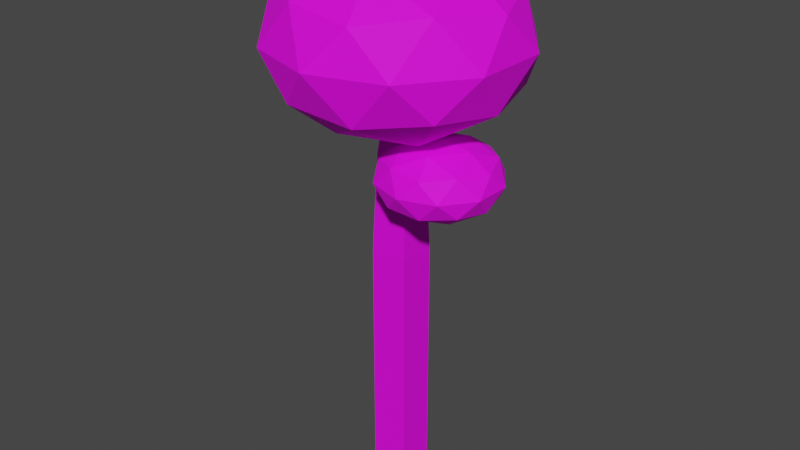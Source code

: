# Source: tree_2.blend  (saved by Blender 2.83.19; exported with 4.5.12 LTS)
import bpy
from mathutils import Matrix  # noqa: F401  (used for matrix-valued properties, if any)

bpy.ops.wm.read_factory_settings(use_empty=True)
scene = bpy.context.scene
scene.name = 'Scene'

# ---- collections
col_collection = bpy.data.collections.new('Collection'); scene.collection.children.link(col_collection)

# ---- images (referenced by path relative to the original .blend; pixels are not part of the script)
import os
ASSET_DIR = os.environ.get("B2B_ASSET_DIR", "")  # directory of the original .blend (textures are referenced by path, not embedded)
HERE = os.path.dirname(os.path.abspath(__file__))  # packed textures are extracted next to this script under _unpacked/

def load_image(name, relpath, width, height, colorspace="sRGB"):
    """Load a texture the original file referenced (path relative to the .blend, or extracted next to this script)."""
    p = next((c for c in (os.path.join(HERE, relpath), os.path.join(ASSET_DIR, relpath)) if relpath and os.path.exists(c)), "")
    if p:
        img = bpy.data.images.load(p, check_existing=True)
        img.name = name
    else:  # same state as the original file: an image datablock whose file is absent (Cycles renders it pink)
        img = bpy.data.images.new(name, width, height)
        img.source = "FILE"
        img.filepath = "//" + (relpath or name)
    img.colorspace_settings.name = colorspace
    return img
img_pallete_png = load_image('pallete.png', 'pallete.png', 1024, 1024, 'sRGB')

# ---- materials (node trees are filled in below, after node groups)
mat_material_001 = bpy.data.materials.new('Material.001')
mat_material_001.alpha_threshold = 0.0
mat_material_001.use_transparent_shadow = False
mat_material_001.line_color = (0.0, 0.0, 0.0, 1.0)

# ---- material node trees
mat_material_001.use_nodes = True; mat_material_001.node_tree.nodes.clear()
_N = mat_material_001.node_tree.nodes; _L = mat_material_001.node_tree.links
n0 = _N.new('ShaderNodeOutputMaterial'); n0.name = 'Material Output'; n0.location = (300, 300)
n1 = _N.new('ShaderNodeBsdfPrincipled'); n1.name = 'Principled BSDF'; n1.location = (10, 300)
n1.distribution = 'GGX'
n1.subsurface_method = 'BURLEY'
n1.inputs[2].default_value = 0.767
n1.inputs[3].default_value = 1.45
n1.inputs[13].default_value = 0.283
n1.inputs[27].default_value = (0.0, 0.0, 0.0, 1.0)
n1.inputs[28].default_value = 1.0
n2 = _N.new('ShaderNodeTexImage'); n2.name = 'Image Texture'; n2.location = (-280, 280)
n2.image = img_pallete_png
_L.new(n1.outputs[0], n0.inputs[0])
_L.new(n2.outputs[0], n1.inputs[0])
n0.is_active_output = True

# ---- world
world_world = bpy.data.worlds.new('World'); scene.world = world_world
world_world.use_nodes = True; world_world.node_tree.nodes.clear()
_N = world_world.node_tree.nodes; _L = world_world.node_tree.links
n0 = _N.new('ShaderNodeOutputWorld'); n0.name = 'World Output'; n0.location = (300, 300)
n1 = _N.new('ShaderNodeBackground'); n1.name = 'Background'; n1.location = (10, 300)
n1.inputs[0].default_value = (0.05088, 0.05088, 0.05088, 1.0)
_L.new(n1.outputs[0], n0.inputs[0])
n0.is_active_output = True
world_world.color = (0.05088, 0.05088, 0.05088)
world_world.use_sun_shadow = False
world_world.sun_shadow_jitter_overblur = 0.0

# ---- meshes
me_cube_001 = bpy.data.meshes.new('Cube.001')
me_cube_001.from_pydata([(0.764, 0.764, 4.963), (0.764, 0.764, 0.0), (0.764, -0.764, 4.963), (0.764, -0.764, 0.0), (-0.764, 0.764, 4.963), (-0.764, 0.764, 0.0), (-0.764, -0.764, 4.963), (-0.764, -0.764, 0.0), (0.6166, 0.6166, 8.963), (0.6166, -0.6166, 8.963), (-0.6166, 0.6166, 8.963), (-0.6166, -0.6166, 8.963), (0.1866, 0.1866, 12.96), (0.1866, -0.1866, 12.96), (-0.1866, 0.1866, 12.96), (-0.1866, -0.1866, 12.96), (1.907, -0.1612, 7.053), (3.672, -1.443, 7.887), (1.233, -2.235, 7.887), (-0.2736, -0.1612, 7.887), (1.233, 1.913, 7.887), (3.672, 1.121, 7.887), (2.581, -2.235, 9.237), (0.143, -1.443, 9.237), (0.143, 1.121, 9.237), (2.581, 1.913, 9.237), (4.088, -0.1612, 9.237), (1.907, -0.1612, 10.07), (1.511, -1.38, 7.278), (2.944, -0.9147, 7.278), (2.548, -2.134, 7.768), (3.982, -0.1612, 7.768), (2.944, 0.5923, 7.278), (0.6254, -0.1612, 7.278), (0.2293, -1.38, 7.768), (1.511, 1.058, 7.278), (0.2293, 1.058, 7.768), (2.548, 1.811, 7.768), (4.226, -0.9147, 8.562), (4.226, 0.5923, 8.562), (1.907, -2.6, 8.562), (3.341, -2.134, 8.562), (-0.4117, -0.9147, 8.562), (0.4741, -2.134, 8.562), (0.4741, 1.811, 8.562), (-0.4117, 0.5923, 8.562), (3.341, 1.811, 8.562), (1.907, 2.277, 8.562), (3.585, -1.38, 9.355), (1.266, -2.134, 9.355), (-0.1668, -0.1612, 9.355), (1.266, 1.811, 9.355), (3.585, 1.058, 9.355), (2.303, -1.38, 9.845), (3.189, -0.1612, 9.845), (0.8703, -0.9147, 9.845), (0.8703, 0.5923, 9.845), (2.303, 1.058, 9.845), (-0.06791, 0.0, 9.673), (3.536, -2.619, 11.65), (-1.445, -4.237, 11.65), (-4.523, 0.0, 11.65), (-1.445, 4.237, 11.65), (3.536, 2.619, 11.65), (1.309, -4.237, 14.85), (-3.672, -2.619, 14.85), (-3.672, 2.619, 14.85), (1.309, 4.237, 14.85), (4.387, 0.0, 14.85), (-0.06791, 0.0, 16.83), (-0.8771, -2.49, 10.21), (2.051, -1.539, 10.21), (1.241, -4.03, 11.37), (4.169, 0.0, 11.37), (2.051, 1.539, 10.21), (-2.687, 0.0, 10.21), (-3.496, -2.49, 11.37), (-0.8771, 2.49, 10.21), (-3.496, 2.49, 11.37), (1.241, 4.03, 11.37), (4.669, -1.539, 13.25), (4.669, 1.539, 13.25), (-0.06791, -4.981, 13.25), (2.86, -4.03, 13.25), (-4.805, -1.539, 13.25), (-2.996, -4.03, 13.25), (-2.996, 4.03, 13.25), (-4.805, 1.539, 13.25), (2.86, 4.03, 13.25), (-0.06791, 4.981, 13.25), (3.36, -2.49, 15.13), (-1.377, -4.03, 15.13), (-4.305, 0.0, 15.13), (-1.377, 4.03, 15.13), (3.36, 2.49, 15.13), (0.7413, -2.49, 16.29), (2.551, 0.0, 16.29), (-2.186, -1.539, 16.29), (-2.186, 1.539, 16.29), (0.7413, 2.49, 16.29), (0.764, 0.764, -5.0), (0.764, -0.764, -5.0), (-0.764, 0.764, -5.0), (-0.764, -0.764, -5.0)], [], [(4, 6, 11, 10), (3, 2, 6, 7), (7, 6, 4, 5), (5, 1, 100, 102), (1, 0, 2, 3), (5, 4, 0, 1), (10, 11, 15, 14), (2, 0, 8, 9), (0, 4, 10, 8), (6, 2, 9, 11), (12, 14, 15, 13), (11, 9, 13, 15), (8, 10, 14, 12), (9, 8, 12, 13), (16, 29, 28), (17, 29, 31), (16, 28, 33), (16, 33, 35), (16, 35, 32), (17, 31, 38), (18, 30, 40), (19, 34, 42), (20, 36, 44), (21, 37, 46), (17, 38, 41), (18, 40, 43), (19, 42, 45), (20, 44, 47), (21, 46, 39), (22, 48, 53), (23, 49, 55), (24, 50, 56), (25, 51, 57), (26, 52, 54), (54, 57, 27), (54, 52, 57), (52, 25, 57), (57, 56, 27), (57, 51, 56), (51, 24, 56), (56, 55, 27), (56, 50, 55), (50, 23, 55), (55, 53, 27), (55, 49, 53), (49, 22, 53), (53, 54, 27), (53, 48, 54), (48, 26, 54), (39, 52, 26), (39, 46, 52), (46, 25, 52), (47, 51, 25), (47, 44, 51), (44, 24, 51), (45, 50, 24), (45, 42, 50), (42, 23, 50), (43, 49, 23), (43, 40, 49), (40, 22, 49), (41, 48, 22), (41, 38, 48), (38, 26, 48), (46, 47, 25), (46, 37, 47), (37, 20, 47), (44, 45, 24), (44, 36, 45), (36, 19, 45), (42, 43, 23), (42, 34, 43), (34, 18, 43), (40, 41, 22), (40, 30, 41), (30, 17, 41), (38, 39, 26), (38, 31, 39), (31, 21, 39), (32, 37, 21), (32, 35, 37), (35, 20, 37), (35, 36, 20), (35, 33, 36), (33, 19, 36), (33, 34, 19), (33, 28, 34), (28, 18, 34), (31, 32, 21), (31, 29, 32), (29, 16, 32), (28, 30, 18), (28, 29, 30), (29, 17, 30), (58, 71, 70), (59, 71, 73), (58, 70, 75), (58, 75, 77), (58, 77, 74), (59, 73, 80), (60, 72, 82), (61, 76, 84), (62, 78, 86), (63, 79, 88), (59, 80, 83), (60, 82, 85), (61, 84, 87), (62, 86, 89), (63, 88, 81), (64, 90, 95), (65, 91, 97), (66, 92, 98), (67, 93, 99), (68, 94, 96), (96, 99, 69), (96, 94, 99), (94, 67, 99), (99, 98, 69), (99, 93, 98), (93, 66, 98), (98, 97, 69), (98, 92, 97), (92, 65, 97), (97, 95, 69), (97, 91, 95), (91, 64, 95), (95, 96, 69), (95, 90, 96), (90, 68, 96), (81, 94, 68), (81, 88, 94), (88, 67, 94), (89, 93, 67), (89, 86, 93), (86, 66, 93), (87, 92, 66), (87, 84, 92), (84, 65, 92), (85, 91, 65), (85, 82, 91), (82, 64, 91), (83, 90, 64), (83, 80, 90), (80, 68, 90), (88, 89, 67), (88, 79, 89), (79, 62, 89), (86, 87, 66), (86, 78, 87), (78, 61, 87), (84, 85, 65), (84, 76, 85), (76, 60, 85), (82, 83, 64), (82, 72, 83), (72, 59, 83), (80, 81, 68), (80, 73, 81), (73, 63, 81), (74, 79, 63), (74, 77, 79), (77, 62, 79), (77, 78, 62), (77, 75, 78), (75, 61, 78), (75, 76, 61), (75, 70, 76), (70, 60, 76), (73, 74, 63), (73, 71, 74), (71, 58, 74), (70, 72, 60), (70, 71, 72), (71, 59, 72), (102, 100, 101, 103), (3, 7, 103, 101), (7, 5, 102, 103), (1, 3, 101, 100)])
_uv = me_cube_001.uv_layers.new(name='UVMap')
_uv.uv.foreach_set('vector', [0.9271, 0.1021, 0.9271, 0.1021, 0.9271, 0.1021, 0.9271, 0.1021, 0.9271, 0.1021, 0.9271, 0.1021, 0.9271, 0.1021, 0.9271, 0.1021, 0.9271, 0.1021, 0.9271, 0.1021, 0.9271, 0.1021, 0.9271, 0.1021, 0.9271, 0.1021, 0.9271, 0.1021, 0.9271, 0.1021, 0.9271, 0.1021, 0.9271, 0.1021, 0.9271, 0.1021, 0.9271, 0.1021, 0.9271, 0.1021, 0.9271, 0.1021, 0.9271, 0.1021, 0.9271, 0.1021, 0.9271, 0.1021, 0.9271, 0.1021, 0.9271, 0.1021, 0.9271, 0.1021, 0.9271, 0.1021, 0.9271, 0.1021, 0.9271, 0.1021, 0.9271, 0.1021, 0.9271, 0.1021, 0.9271, 0.1021, 0.9271, 0.1021, 0.9271, 0.1021, 0.9271, 0.1021, 0.9271, 0.1021, 0.9271, 0.1021, 0.9271, 0.1021, 0.9271, 0.1021, 0.9271, 0.1021, 0.9271, 0.1021, 0.9271, 0.1021, 0.9271, 0.1021, 0.9271, 0.1021, 0.9271, 0.1021, 0.9271, 0.1021, 0.9271, 0.1021, 0.9271, 0.1021, 0.9271, 0.1021, 0.9271, 0.1021, 0.9271, 0.1021, 0.9271, 0.1021, 0.9271, 0.1021, 0.9271, 0.1021, 0.9271, 0.1021, 0.3725, 0.4917, 0.3725, 0.4917, 0.3725, 0.4917, 0.3725, 0.4917, 0.3725, 0.4917, 0.3725, 0.4917, 0.3725, 0.4917, 0.3725, 0.4917, 0.3725, 0.4917, 0.3725, 0.4917, 0.3725, 0.4917, 0.3725, 0.4917, 0.3725, 0.4917, 0.3725, 0.4917, 0.3725, 0.4917, 0.3725, 0.4917, 0.3725, 0.4917, 0.3725, 0.4917, 0.3725, 0.4917, 0.3725, 0.4917, 0.3725, 0.4917, 0.3725, 0.4917, 0.3725, 0.4917, 0.3725, 0.4917, 0.3725, 0.4917, 0.3725, 0.4917, 0.3725, 0.4917, 0.3725, 0.4917, 0.3725, 0.4917, 0.3725, 0.4917, 0.3725, 0.4917, 0.3725, 0.4917, 0.3725, 0.4917, 0.3725, 0.4917, 0.3725, 0.4917, 0.3725, 0.4917, 0.3725, 0.4917, 0.3725, 0.4917, 0.3725, 0.4917, 0.3725, 0.4917, 0.3725, 0.4917, 0.3725, 0.4917, 0.3725, 0.4917, 0.3725, 0.4917, 0.3725, 0.4917, 0.3576, 0.3744, 0.3576, 0.3744, 0.3576, 0.3744, 0.3576, 0.3744, 0.3576, 0.3744, 0.3576, 0.3744, 0.3725, 0.4917, 0.3725, 0.4917, 0.3725, 0.4917, 0.3576, 0.3744, 0.3576, 0.3744, 0.3576, 0.3744, 0.3576, 0.3744, 0.3576, 0.3744, 0.3576, 0.3744, 0.3576, 0.3744, 0.3576, 0.3744, 0.3576, 0.3744, 0.3576, 0.3744, 0.3576, 0.3744, 0.3576, 0.3744, 0.3576, 0.3744, 0.3576, 0.3744, 0.3576, 0.3744, 0.3576, 0.3744, 0.3576, 0.3744, 0.3576, 0.3744, 0.3576, 0.3744, 0.3576, 0.3744, 0.3576, 0.3744, 0.3576, 0.3744, 0.3576, 0.3744, 0.3576, 0.3744, 0.3576, 0.3744, 0.3576, 0.3744, 0.3576, 0.3744, 0.3725, 0.4917, 0.3725, 0.4917, 0.3725, 0.4917, 0.3725, 0.4917, 0.3725, 0.4917, 0.3725, 0.4917, 0.3576, 0.3744, 0.3576, 0.3744, 0.3576, 0.3744, 0.3576, 0.3744, 0.3576, 0.3744, 0.3576, 0.3744, 0.3576, 0.3744, 0.3576, 0.3744, 0.3576, 0.3744, 0.3576, 0.3744, 0.3576, 0.3744, 0.3576, 0.3744, 0.3576, 0.3744, 0.3576, 0.3744, 0.3576, 0.3744, 0.3576, 0.3744, 0.3576, 0.3744, 0.3576, 0.3744, 0.3725, 0.4917, 0.3725, 0.4917, 0.3725, 0.4917, 0.3725, 0.4917, 0.3725, 0.4917, 0.3725, 0.4917, 0.3725, 0.4917, 0.3725, 0.4917, 0.3725, 0.4917, 0.3725, 0.4917, 0.3725, 0.4917, 0.3725, 0.4917, 0.3725, 0.4917, 0.3725, 0.4917, 0.3725, 0.4917, 0.3725, 0.4917, 0.3725, 0.4917, 0.3725, 0.4917, 0.3725, 0.4917, 0.3725, 0.4917, 0.3725, 0.4917, 0.3725, 0.4917, 0.3725, 0.4917, 0.3725, 0.4917, 0.3725, 0.4917, 0.3725, 0.4917, 0.3725, 0.4917, 0.3725, 0.4917, 0.3725, 0.4917, 0.3725, 0.4917, 0.3725, 0.4917, 0.3725, 0.4917, 0.3725, 0.4917, 0.3725, 0.4917, 0.3725, 0.4917, 0.3725, 0.4917, 0.3725, 0.4917, 0.3725, 0.4917, 0.3725, 0.4917, 0.3725, 0.4917, 0.3725, 0.4917, 0.3725, 0.4917, 0.3725, 0.4917, 0.3725, 0.4917, 0.3725, 0.4917, 0.3725, 0.4917, 0.3725, 0.4917, 0.3725, 0.4917, 0.3725, 0.4917, 0.3725, 0.4917, 0.3725, 0.4917, 0.3725, 0.4917, 0.3725, 0.4917, 0.3725, 0.4917, 0.3725, 0.4917, 0.3725, 0.4917, 0.3725, 0.4917, 0.3725, 0.4917, 0.3725, 0.4917, 0.3725, 0.4917, 0.3725, 0.4917, 0.3725, 0.4917, 0.3725, 0.4917, 0.3725, 0.4917, 0.3725, 0.4917, 0.3725, 0.4917, 0.3725, 0.4917, 0.3725, 0.4917, 0.3725, 0.4917, 0.3725, 0.4917, 0.3725, 0.4917, 0.3725, 0.4917, 0.3725, 0.4917, 0.3725, 0.4917, 0.3725, 0.4917, 0.3725, 0.4917, 0.3725, 0.4917, 0.3725, 0.4917, 0.3725, 0.4917, 0.3725, 0.4917, 0.3725, 0.4917, 0.3725, 0.4917, 0.3725, 0.4917, 0.3725, 0.4917, 0.3725, 0.4917, 0.3725, 0.4917, 0.3725, 0.4917, 0.3725, 0.4917, 0.3725, 0.4917, 0.3725, 0.4917, 0.3725, 0.4917, 0.3725, 0.4917, 0.3725, 0.4917, 0.3725, 0.4917, 0.3725, 0.4917, 0.3725, 0.4917, 0.3725, 0.4917, 0.3725, 0.4917, 0.3725, 0.4917, 0.3725, 0.4917, 0.3725, 0.4917, 0.3725, 0.4917, 0.3725, 0.4917, 0.3725, 0.4917, 0.3725, 0.4917, 0.3725, 0.4917, 0.3725, 0.4917, 0.3725, 0.4917, 0.3725, 0.4917, 0.3725, 0.4917, 0.3725, 0.4917, 0.3725, 0.4917, 0.3725, 0.4917, 0.3725, 0.4917, 0.3725, 0.4917, 0.3725, 0.4917, 0.3725, 0.4917, 0.3725, 0.4917, 0.3725, 0.4917, 0.3725, 0.4917, 0.3725, 0.4917, 0.3725, 0.4917, 0.3725, 0.4917, 0.3725, 0.4917, 0.3725, 0.4917, 0.3725, 0.4917, 0.3725, 0.4917, 0.3725, 0.4917, 0.3725, 0.4917, 0.3725, 0.4917, 0.3725, 0.4917, 0.3725, 0.4917, 0.3725, 0.4917, 0.3725, 0.4917, 0.3725, 0.4917, 0.3725, 0.4917, 0.3725, 0.4917, 0.3725, 0.4917, 0.3725, 0.4917, 0.3725, 0.4917, 0.3725, 0.4917, 0.3725, 0.4917, 0.3725, 0.4917, 0.3725, 0.4917, 0.3725, 0.4917, 0.3725, 0.4917, 0.3725, 0.4917, 0.3725, 0.4917, 0.3725, 0.4917, 0.3725, 0.4917, 0.3725, 0.4917, 0.3725, 0.4917, 0.3725, 0.4917, 0.3725, 0.4917, 0.3725, 0.4917, 0.3725, 0.4917, 0.3725, 0.4917, 0.3725, 0.4917, 0.3725, 0.4917, 0.3725, 0.4917, 0.3725, 0.4917, 0.3725, 0.4917, 0.3725, 0.4917, 0.3725, 0.4917, 0.3725, 0.4917, 0.3725, 0.4917, 0.3725, 0.4917, 0.3725, 0.4917, 0.3725, 0.4917, 0.3725, 0.4917, 0.3725, 0.4917, 0.3725, 0.4917, 0.3725, 0.4917, 0.3725, 0.4917, 0.3725, 0.4917, 0.3725, 0.4917, 0.3725, 0.4917, 0.3725, 0.4917, 0.3725, 0.4917, 0.3725, 0.4917, 0.3576, 0.3744, 0.3576, 0.3744, 0.3576, 0.3744, 0.3576, 0.3744, 0.3576, 0.3744, 0.3576, 0.3744, 0.3576, 0.3744, 0.3576, 0.3744, 0.3576, 0.3744, 0.3576, 0.3744, 0.3576, 0.3744, 0.3576, 0.3744, 0.3576, 0.3744, 0.3576, 0.3744, 0.3576, 0.3744, 0.3576, 0.3744, 0.3576, 0.3744, 0.3576, 0.3744, 0.3576, 0.3744, 0.3576, 0.3744, 0.3576, 0.3744, 0.3576, 0.3744, 0.3576, 0.3744, 0.3576, 0.3744, 0.3576, 0.3744, 0.3576, 0.3744, 0.3576, 0.3744, 0.3576, 0.3744, 0.3576, 0.3744, 0.3576, 0.3744, 0.3576, 0.3744, 0.3576, 0.3744, 0.3576, 0.3744, 0.3576, 0.3744, 0.3576, 0.3744, 0.3576, 0.3744, 0.3576, 0.3744, 0.3576, 0.3744, 0.3576, 0.3744, 0.3576, 0.3744, 0.3576, 0.3744, 0.3576, 0.3744, 0.3576, 0.3744, 0.3576, 0.3744, 0.3576, 0.3744, 0.3576, 0.3744, 0.3576, 0.3744, 0.3576, 0.3744, 0.3576, 0.3744, 0.3576, 0.3744, 0.3576, 0.3744, 0.3576, 0.3744, 0.3576, 0.3744, 0.3576, 0.3744, 0.3576, 0.3744, 0.3576, 0.3744, 0.3576, 0.3744, 0.3576, 0.3744, 0.3576, 0.3744, 0.3576, 0.3744, 0.3725, 0.4917, 0.3725, 0.4917, 0.3725, 0.4917, 0.3725, 0.4917, 0.3725, 0.4917, 0.3725, 0.4917, 0.3725, 0.4917, 0.3725, 0.4917, 0.3725, 0.4917, 0.3725, 0.4917, 0.3725, 0.4917, 0.3725, 0.4917, 0.3725, 0.4917, 0.3725, 0.4917, 0.3725, 0.4917, 0.3725, 0.4917, 0.3725, 0.4917, 0.3725, 0.4917, 0.3576, 0.3744, 0.3576, 0.3744, 0.3576, 0.3744, 0.3725, 0.4917, 0.3725, 0.4917, 0.3725, 0.4917, 0.3725, 0.4917, 0.3725, 0.4917, 0.3725, 0.4917, 0.3725, 0.4917, 0.3725, 0.4917, 0.3725, 0.4917, 0.3725, 0.4917, 0.3725, 0.4917, 0.3725, 0.4917, 0.3725, 0.4917, 0.3725, 0.4917, 0.3725, 0.4917, 0.3725, 0.4917, 0.3725, 0.4917, 0.3725, 0.4917, 0.3725, 0.4917, 0.3725, 0.4917, 0.3725, 0.4917, 0.3576, 0.3744, 0.3576, 0.3744, 0.3576, 0.3744, 0.3725, 0.4917, 0.3725, 0.4917, 0.3725, 0.4917, 0.3725, 0.4917, 0.3725, 0.4917, 0.3725, 0.4917, 0.3725, 0.4917, 0.3725, 0.4917, 0.3725, 0.4917, 0.3725, 0.4917, 0.3725, 0.4917, 0.3725, 0.4917, 0.3725, 0.4917, 0.3725, 0.4917, 0.3725, 0.4917, 0.3725, 0.4917, 0.3725, 0.4917, 0.3725, 0.4917, 0.3725, 0.4917, 0.3725, 0.4917, 0.3725, 0.4917, 0.3725, 0.4917, 0.3725, 0.4917, 0.3725, 0.4917, 0.3725, 0.4917, 0.3725, 0.4917, 0.3725, 0.4917, 0.3725, 0.4917, 0.3725, 0.4917, 0.3725, 0.4917, 0.3725, 0.4917, 0.3725, 0.4917, 0.3725, 0.4917, 0.3725, 0.4917, 0.3725, 0.4917, 0.3725, 0.4917, 0.3725, 0.4917, 0.3725, 0.4917, 0.3725, 0.4917, 0.3725, 0.4917, 0.3725, 0.4917, 0.3725, 0.4917, 0.3725, 0.4917, 0.3725, 0.4917, 0.3725, 0.4917, 0.3725, 0.4917, 0.3725, 0.4917, 0.3725, 0.4917, 0.3725, 0.4917, 0.3725, 0.4917, 0.3725, 0.4917, 0.3725, 0.4917, 0.3725, 0.4917, 0.3725, 0.4917, 0.3725, 0.4917, 0.3725, 0.4917, 0.3725, 0.4917, 0.3725, 0.4917, 0.3725, 0.4917, 0.3725, 0.4917, 0.3725, 0.4917, 0.3725, 0.4917, 0.3725, 0.4917, 0.3725, 0.4917, 0.3725, 0.4917, 0.3725, 0.4917, 0.3725, 0.4917, 0.3725, 0.4917, 0.3725, 0.4917, 0.3725, 0.4917, 0.3725, 0.4917, 0.3725, 0.4917, 0.3725, 0.4917, 0.3725, 0.4917, 0.3725, 0.4917, 0.3725, 0.4917, 0.3725, 0.4917, 0.3725, 0.4917, 0.3725, 0.4917, 0.3725, 0.4917, 0.3725, 0.4917, 0.3725, 0.4917, 0.3725, 0.4917, 0.3725, 0.4917, 0.3725, 0.4917, 0.3725, 0.4917, 0.3725, 0.4917, 0.3725, 0.4917, 0.3725, 0.4917, 0.3725, 0.4917, 0.9271, 0.1021, 0.9271, 0.1021, 0.9271, 0.1021, 0.9271, 0.1021, 0.9271, 0.1021, 0.9271, 0.1021, 0.9271, 0.1021, 0.9271, 0.1021, 0.9271, 0.1021, 0.9271, 0.1021, 0.9271, 0.1021, 0.9271, 0.1021, 0.9271, 0.1021, 0.9271, 0.1021, 0.9271, 0.1021, 0.9271, 0.1021])
me_cube_001.materials.append(mat_material_001)
me_cube_001.use_remesh_preserve_volume = False
me_cube_001.use_remesh_preserve_attributes = False
me_cube_001.use_mirror_vertex_groups = False
me_cube_001.update()

# ---- objects
ob_cube_001 = bpy.data.objects.new('Cube.001', me_cube_001)

# ---- transforms, parenting, visibility, modifiers, constraints
ob_cube_001.location = (0.0, 0.0, 0.0)
ob_cube_001.lock_rotations_4d = False
ob_cube_001.empty_display_type = 'ARROWS'
ob_cube_001.lineart.crease_threshold = 0.0

# ---- collection membership
col_collection.objects.link(ob_cube_001)

# ---- scene / render settings (as saved in the file)
scene.frame_start = 1; scene.frame_end = 250; scene.frame_set(1)
scene.render.engine = 'BLENDER_EEVEE_NEXT'
scene.cycles.use_denoising = False
scene.cycles.samples = 128
scene.cycles.sampling_pattern = 'TABULATED_SOBOL'
scene.cycles.use_adaptive_sampling = False
scene.cycles.use_light_tree = False
scene.view_settings.view_transform = 'Filmic'
bpy.context.view_layer.update()

# ---- added for rendering (the .blend has no active camera and no usable light): camera, sun
cam_auto = bpy.data.cameras.new('AutoCamera')
cam_auto.lens = 50.0
cam_auto.sensor_width = 36.0
cam_auto.clip_end = 1000.0
ob_auto_camera = bpy.data.objects.new('AutoCamera', cam_auto)
scene.collection.objects.link(ob_auto_camera)
ob_auto_camera.location = (23.7977, -28.6387, 25.0052)
ob_auto_camera.rotation_euler = (1.09748, -7.21219e-08, 0.694738)
scene.camera = ob_auto_camera
light_auto_sun = bpy.data.lights.new('AutoSun', 'SUN')
light_auto_sun.energy = 3.0
light_auto_sun.angle = 0.0523599
ob_auto_sun = bpy.data.objects.new('AutoSun', light_auto_sun)
scene.collection.objects.link(ob_auto_sun)
ob_auto_sun.rotation_euler = (0.872665, 0.174533, 0.523599)
bpy.context.view_layer.update()
